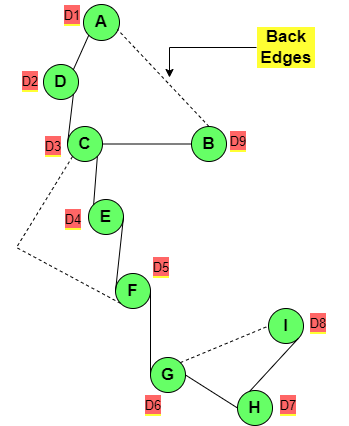

The diagram above was exported from draw.io. Its source (the exported page's mxGraphModel, read from the mxfile embedded in the PNG):
<mxGraphModel dx="868" dy="425" grid="0" gridSize="10" guides="1" tooltips="1" connect="1" arrows="1" fold="1" page="1" pageScale="1" pageWidth="850" pageHeight="1100" math="0" shadow="0">
  <root>
    <mxCell id="0" />
    <mxCell id="1" parent="0" />
    <mxCell id="Uz-Vy7tngThluFglm2IY-17" value="&lt;b&gt;&lt;font style=&quot;font-size: 17px ; background-color: rgb(102 , 255 , 102)&quot;&gt;A&lt;/font&gt;&lt;/b&gt;" style="ellipse;whiteSpace=wrap;html=1;aspect=fixed;labelBackgroundColor=#66FF66;fontSize=16;fillColor=#66FF66;" vertex="1" parent="1">
      <mxGeometry x="209" y="157" width="36" height="36" as="geometry" />
    </mxCell>
    <mxCell id="Uz-Vy7tngThluFglm2IY-18" value="&lt;b&gt;&lt;font style=&quot;font-size: 17px ; background-color: rgb(102 , 255 , 102)&quot;&gt;B&lt;/font&gt;&lt;/b&gt;" style="ellipse;whiteSpace=wrap;html=1;aspect=fixed;labelBackgroundColor=#66FF66;fontSize=16;fillColor=#66FF66;" vertex="1" parent="1">
      <mxGeometry x="317" y="279" width="35" height="35" as="geometry" />
    </mxCell>
    <mxCell id="Uz-Vy7tngThluFglm2IY-19" value="&lt;b&gt;&lt;font style=&quot;font-size: 17px ; background-color: rgb(102 , 255 , 102)&quot;&gt;D&lt;/font&gt;&lt;/b&gt;" style="ellipse;whiteSpace=wrap;html=1;aspect=fixed;labelBackgroundColor=#66FF66;fontSize=16;fillColor=#66FF66;" vertex="1" parent="1">
      <mxGeometry x="169" y="217" width="35" height="35" as="geometry" />
    </mxCell>
    <mxCell id="Uz-Vy7tngThluFglm2IY-21" value="&lt;b&gt;&lt;font style=&quot;font-size: 17px ; background-color: rgb(102 , 255 , 102)&quot;&gt;E&lt;/font&gt;&lt;/b&gt;" style="ellipse;whiteSpace=wrap;html=1;aspect=fixed;labelBackgroundColor=#66FF66;fontSize=16;fillColor=#66FF66;" vertex="1" parent="1">
      <mxGeometry x="214" y="352" width="35" height="35" as="geometry" />
    </mxCell>
    <mxCell id="Uz-Vy7tngThluFglm2IY-22" value="&lt;b&gt;&lt;font style=&quot;font-size: 17px ; background-color: rgb(102 , 255 , 102)&quot;&gt;F&lt;/font&gt;&lt;/b&gt;" style="ellipse;whiteSpace=wrap;html=1;aspect=fixed;labelBackgroundColor=#66FF66;fontSize=16;fillColor=#66FF66;" vertex="1" parent="1">
      <mxGeometry x="241" y="426" width="35" height="35" as="geometry" />
    </mxCell>
    <mxCell id="Uz-Vy7tngThluFglm2IY-23" value="&lt;b&gt;&lt;font style=&quot;font-size: 17px ; background-color: rgb(102 , 255 , 102)&quot;&gt;G&lt;/font&gt;&lt;/b&gt;" style="ellipse;whiteSpace=wrap;html=1;aspect=fixed;labelBackgroundColor=#66FF66;fontSize=16;fillColor=#66FF66;" vertex="1" parent="1">
      <mxGeometry x="276" y="510" width="35" height="35" as="geometry" />
    </mxCell>
    <mxCell id="Uz-Vy7tngThluFglm2IY-24" value="&lt;b&gt;&lt;font style=&quot;font-size: 17px ; background-color: rgb(102 , 255 , 102)&quot;&gt;H&lt;/font&gt;&lt;/b&gt;" style="ellipse;whiteSpace=wrap;html=1;aspect=fixed;labelBackgroundColor=#66FF66;fontSize=16;fillColor=#66FF66;" vertex="1" parent="1">
      <mxGeometry x="363" y="543" width="35" height="35" as="geometry" />
    </mxCell>
    <mxCell id="Uz-Vy7tngThluFglm2IY-25" value="&lt;b&gt;&lt;font style=&quot;font-size: 17px ; background-color: rgb(102 , 255 , 102)&quot;&gt;I&lt;/font&gt;&lt;/b&gt;" style="ellipse;whiteSpace=wrap;html=1;aspect=fixed;labelBackgroundColor=#66FF66;fontSize=16;fillColor=#66FF66;" vertex="1" parent="1">
      <mxGeometry x="394" y="461" width="35" height="35" as="geometry" />
    </mxCell>
    <mxCell id="Uz-Vy7tngThluFglm2IY-29" value="" style="endArrow=none;html=1;rounded=0;fontSize=17;fontColor=#000000;entryX=0;entryY=1;entryDx=0;entryDy=0;exitX=1;exitY=0;exitDx=0;exitDy=0;" edge="1" parent="1" source="Uz-Vy7tngThluFglm2IY-19" target="Uz-Vy7tngThluFglm2IY-17">
      <mxGeometry width="50" height="50" relative="1" as="geometry">
        <mxPoint x="267" y="227" as="sourcePoint" />
        <mxPoint x="317" y="177" as="targetPoint" />
      </mxGeometry>
    </mxCell>
    <mxCell id="Uz-Vy7tngThluFglm2IY-35" value="" style="endArrow=none;html=1;rounded=0;fontSize=17;fontColor=#000000;exitX=1;exitY=0.5;exitDx=0;exitDy=0;entryX=0;entryY=0.5;entryDx=0;entryDy=0;" edge="1" parent="1" source="Uz-Vy7tngThluFglm2IY-21" target="Uz-Vy7tngThluFglm2IY-22">
      <mxGeometry width="50" height="50" relative="1" as="geometry">
        <mxPoint x="353" y="420" as="sourcePoint" />
        <mxPoint x="403" y="370" as="targetPoint" />
      </mxGeometry>
    </mxCell>
    <mxCell id="Uz-Vy7tngThluFglm2IY-36" value="" style="endArrow=none;html=1;rounded=0;fontSize=17;fontColor=#000000;exitX=1;exitY=0.5;exitDx=0;exitDy=0;entryX=0;entryY=0.5;entryDx=0;entryDy=0;" edge="1" parent="1" source="Uz-Vy7tngThluFglm2IY-22" target="Uz-Vy7tngThluFglm2IY-23">
      <mxGeometry width="50" height="50" relative="1" as="geometry">
        <mxPoint x="455" y="396" as="sourcePoint" />
        <mxPoint x="518" y="384" as="targetPoint" />
      </mxGeometry>
    </mxCell>
    <mxCell id="Uz-Vy7tngThluFglm2IY-39" value="" style="endArrow=none;html=1;rounded=0;fontSize=17;fontColor=#000000;exitX=1;exitY=0.5;exitDx=0;exitDy=0;entryX=0;entryY=0.5;entryDx=0;entryDy=0;" edge="1" parent="1" source="Uz-Vy7tngThluFglm2IY-23" target="Uz-Vy7tngThluFglm2IY-24">
      <mxGeometry width="50" height="50" relative="1" as="geometry">
        <mxPoint x="550" y="413" as="sourcePoint" />
        <mxPoint x="600" y="363" as="targetPoint" />
      </mxGeometry>
    </mxCell>
    <mxCell id="Uz-Vy7tngThluFglm2IY-40" value="" style="endArrow=none;html=1;rounded=0;fontSize=17;fontColor=#000000;exitX=1;exitY=1;exitDx=0;exitDy=0;entryX=0.343;entryY=0.029;entryDx=0;entryDy=0;entryPerimeter=0;" edge="1" parent="1" source="Uz-Vy7tngThluFglm2IY-25" target="Uz-Vy7tngThluFglm2IY-24">
      <mxGeometry width="50" height="50" relative="1" as="geometry">
        <mxPoint x="584" y="307" as="sourcePoint" />
        <mxPoint x="634" y="257" as="targetPoint" />
      </mxGeometry>
    </mxCell>
    <mxCell id="Uz-Vy7tngThluFglm2IY-48" value="&lt;b&gt;&lt;font style=&quot;font-size: 17px ; background-color: rgb(102 , 255 , 102)&quot;&gt;C&lt;/font&gt;&lt;/b&gt;" style="ellipse;whiteSpace=wrap;html=1;aspect=fixed;labelBackgroundColor=#66FF66;fontSize=16;fillColor=#66FF66;" vertex="1" parent="1">
      <mxGeometry x="193" y="279" width="35" height="35" as="geometry" />
    </mxCell>
    <mxCell id="Uz-Vy7tngThluFglm2IY-49" value="" style="endArrow=none;html=1;rounded=0;fontSize=17;fontColor=#000000;entryX=0;entryY=0.5;entryDx=0;entryDy=0;exitX=1;exitY=1;exitDx=0;exitDy=0;" edge="1" parent="1" source="Uz-Vy7tngThluFglm2IY-19" target="Uz-Vy7tngThluFglm2IY-48">
      <mxGeometry width="50" height="50" relative="1" as="geometry">
        <mxPoint x="119" y="342" as="sourcePoint" />
        <mxPoint x="169" y="292" as="targetPoint" />
      </mxGeometry>
    </mxCell>
    <mxCell id="Uz-Vy7tngThluFglm2IY-51" value="" style="endArrow=none;html=1;rounded=0;fontSize=17;fontColor=#000000;exitX=1;exitY=1;exitDx=0;exitDy=0;entryX=0;entryY=0;entryDx=0;entryDy=0;" edge="1" parent="1" source="Uz-Vy7tngThluFglm2IY-48" target="Uz-Vy7tngThluFglm2IY-21">
      <mxGeometry width="50" height="50" relative="1" as="geometry">
        <mxPoint x="209" y="396" as="sourcePoint" />
        <mxPoint x="259" y="346" as="targetPoint" />
      </mxGeometry>
    </mxCell>
    <mxCell id="Uz-Vy7tngThluFglm2IY-57" value="" style="endArrow=none;html=1;rounded=0;fontSize=17;fontColor=#000000;exitX=1;exitY=0.5;exitDx=0;exitDy=0;entryX=0;entryY=0.5;entryDx=0;entryDy=0;" edge="1" parent="1" source="Uz-Vy7tngThluFglm2IY-48" target="Uz-Vy7tngThluFglm2IY-18">
      <mxGeometry width="50" height="50" relative="1" as="geometry">
        <mxPoint x="423" y="408" as="sourcePoint" />
        <mxPoint x="473" y="358" as="targetPoint" />
      </mxGeometry>
    </mxCell>
    <mxCell id="Uz-Vy7tngThluFglm2IY-58" value="" style="endArrow=none;html=1;rounded=0;fontSize=17;fontColor=#000000;entryX=0.944;entryY=0.694;entryDx=0;entryDy=0;entryPerimeter=0;exitX=0.5;exitY=0;exitDx=0;exitDy=0;dashed=1;" edge="1" parent="1" source="Uz-Vy7tngThluFglm2IY-18" target="Uz-Vy7tngThluFglm2IY-17">
      <mxGeometry width="50" height="50" relative="1" as="geometry">
        <mxPoint x="393" y="289" as="sourcePoint" />
        <mxPoint x="443" y="239" as="targetPoint" />
      </mxGeometry>
    </mxCell>
    <mxCell id="Uz-Vy7tngThluFglm2IY-60" value="" style="endArrow=none;html=1;rounded=0;dashed=1;fontSize=17;fontColor=#000000;entryX=0;entryY=1;entryDx=0;entryDy=0;exitX=0;exitY=1;exitDx=0;exitDy=0;" edge="1" parent="1" source="Uz-Vy7tngThluFglm2IY-22" target="Uz-Vy7tngThluFglm2IY-48">
      <mxGeometry width="50" height="50" relative="1" as="geometry">
        <mxPoint x="150" y="370" as="sourcePoint" />
        <mxPoint x="200" y="320" as="targetPoint" />
        <Array as="points">
          <mxPoint x="142" y="400" />
        </Array>
      </mxGeometry>
    </mxCell>
    <mxCell id="Uz-Vy7tngThluFglm2IY-62" style="edgeStyle=orthogonalEdgeStyle;rounded=0;orthogonalLoop=1;jettySize=auto;html=1;fontSize=17;fontColor=#000000;" edge="1" parent="1" source="Uz-Vy7tngThluFglm2IY-61">
      <mxGeometry relative="1" as="geometry">
        <mxPoint x="295" y="230" as="targetPoint" />
      </mxGeometry>
    </mxCell>
    <mxCell id="Uz-Vy7tngThluFglm2IY-61" value="&lt;b&gt;Back Edges&lt;/b&gt;" style="text;html=1;strokeColor=none;fillColor=none;align=center;verticalAlign=middle;whiteSpace=wrap;rounded=0;labelBackgroundColor=#FFFF33;fontSize=17;fontColor=#000000;" vertex="1" parent="1">
      <mxGeometry x="382" y="185" width="60" height="30" as="geometry" />
    </mxCell>
    <mxCell id="Uz-Vy7tngThluFglm2IY-63" value="" style="endArrow=none;html=1;rounded=0;fontSize=17;fontColor=#000000;entryX=0;entryY=0.5;entryDx=0;entryDy=0;exitX=1;exitY=0;exitDx=0;exitDy=0;dashed=1;" edge="1" parent="1" source="Uz-Vy7tngThluFglm2IY-23" target="Uz-Vy7tngThluFglm2IY-25">
      <mxGeometry width="50" height="50" relative="1" as="geometry">
        <mxPoint x="323" y="518" as="sourcePoint" />
        <mxPoint x="373" y="468" as="targetPoint" />
      </mxGeometry>
    </mxCell>
    <mxCell id="Uz-Vy7tngThluFglm2IY-64" value="&lt;span style=&quot;background-color: rgb(255 , 102 , 102)&quot;&gt;&lt;font style=&quot;font-size: 13px&quot;&gt;D1&lt;/font&gt;&lt;/span&gt;" style="text;html=1;strokeColor=none;fillColor=none;align=center;verticalAlign=middle;whiteSpace=wrap;rounded=0;labelBackgroundColor=#FFFF33;fontSize=17;fontColor=#000000;" vertex="1" parent="1">
      <mxGeometry x="168" y="153" width="60" height="30" as="geometry" />
    </mxCell>
    <mxCell id="Uz-Vy7tngThluFglm2IY-65" value="&lt;span style=&quot;background-color: rgb(255 , 102 , 102)&quot;&gt;&lt;font style=&quot;font-size: 13px&quot;&gt;D2&lt;/font&gt;&lt;/span&gt;" style="text;html=1;strokeColor=none;fillColor=none;align=center;verticalAlign=middle;whiteSpace=wrap;rounded=0;labelBackgroundColor=#FFFF33;fontSize=17;fontColor=#000000;" vertex="1" parent="1">
      <mxGeometry x="126" y="219" width="60" height="30" as="geometry" />
    </mxCell>
    <mxCell id="Uz-Vy7tngThluFglm2IY-66" value="&lt;span style=&quot;background-color: rgb(255 , 102 , 102)&quot;&gt;&lt;font style=&quot;font-size: 13px&quot;&gt;D3&lt;/font&gt;&lt;/span&gt;" style="text;html=1;strokeColor=none;fillColor=none;align=center;verticalAlign=middle;whiteSpace=wrap;rounded=0;labelBackgroundColor=#FFFF33;fontSize=17;fontColor=#000000;" vertex="1" parent="1">
      <mxGeometry x="149" y="284" width="60" height="30" as="geometry" />
    </mxCell>
    <mxCell id="Uz-Vy7tngThluFglm2IY-67" value="&lt;span style=&quot;background-color: rgb(255 , 102 , 102)&quot;&gt;&lt;font style=&quot;font-size: 13px&quot;&gt;D4&lt;/font&gt;&lt;/span&gt;" style="text;html=1;strokeColor=none;fillColor=none;align=center;verticalAlign=middle;whiteSpace=wrap;rounded=0;labelBackgroundColor=#FFFF33;fontSize=17;fontColor=#000000;" vertex="1" parent="1">
      <mxGeometry x="169" y="357" width="60" height="30" as="geometry" />
    </mxCell>
    <mxCell id="Uz-Vy7tngThluFglm2IY-68" value="&lt;span style=&quot;background-color: rgb(255 , 102 , 102)&quot;&gt;&lt;font style=&quot;font-size: 13px&quot;&gt;D5&lt;/font&gt;&lt;/span&gt;" style="text;html=1;strokeColor=none;fillColor=none;align=center;verticalAlign=middle;whiteSpace=wrap;rounded=0;labelBackgroundColor=#FFFF33;fontSize=17;fontColor=#000000;" vertex="1" parent="1">
      <mxGeometry x="257" y="405" width="60" height="30" as="geometry" />
    </mxCell>
    <mxCell id="Uz-Vy7tngThluFglm2IY-69" value="&lt;span style=&quot;background-color: rgb(255 , 102 , 102)&quot;&gt;&lt;font style=&quot;font-size: 13px&quot;&gt;D6&lt;/font&gt;&lt;/span&gt;" style="text;html=1;strokeColor=none;fillColor=none;align=center;verticalAlign=middle;whiteSpace=wrap;rounded=0;labelBackgroundColor=#FFFF33;fontSize=17;fontColor=#000000;" vertex="1" parent="1">
      <mxGeometry x="249" y="543" width="60" height="30" as="geometry" />
    </mxCell>
    <mxCell id="Uz-Vy7tngThluFglm2IY-70" value="&lt;span style=&quot;background-color: rgb(255 , 102 , 102)&quot;&gt;&lt;font style=&quot;font-size: 13px&quot;&gt;D7&lt;/font&gt;&lt;/span&gt;" style="text;html=1;strokeColor=none;fillColor=none;align=center;verticalAlign=middle;whiteSpace=wrap;rounded=0;labelBackgroundColor=#FFFF33;fontSize=17;fontColor=#000000;" vertex="1" parent="1">
      <mxGeometry x="384" y="543" width="60" height="30" as="geometry" />
    </mxCell>
    <mxCell id="Uz-Vy7tngThluFglm2IY-71" value="&lt;span style=&quot;background-color: rgb(255 , 102 , 102)&quot;&gt;&lt;font style=&quot;font-size: 13px&quot;&gt;D8&lt;/font&gt;&lt;/span&gt;" style="text;html=1;strokeColor=none;fillColor=none;align=center;verticalAlign=middle;whiteSpace=wrap;rounded=0;labelBackgroundColor=#FFFF33;fontSize=17;fontColor=#000000;" vertex="1" parent="1">
      <mxGeometry x="414" y="461" width="60" height="30" as="geometry" />
    </mxCell>
    <mxCell id="Uz-Vy7tngThluFglm2IY-72" value="&lt;span style=&quot;background-color: rgb(255 , 102 , 102)&quot;&gt;&lt;font style=&quot;font-size: 13px&quot;&gt;D9&lt;/font&gt;&lt;/span&gt;" style="text;html=1;strokeColor=none;fillColor=none;align=center;verticalAlign=middle;whiteSpace=wrap;rounded=0;labelBackgroundColor=#FFFF33;fontSize=17;fontColor=#000000;" vertex="1" parent="1">
      <mxGeometry x="334" y="279" width="60" height="30" as="geometry" />
    </mxCell>
  </root>
</mxGraphModel>